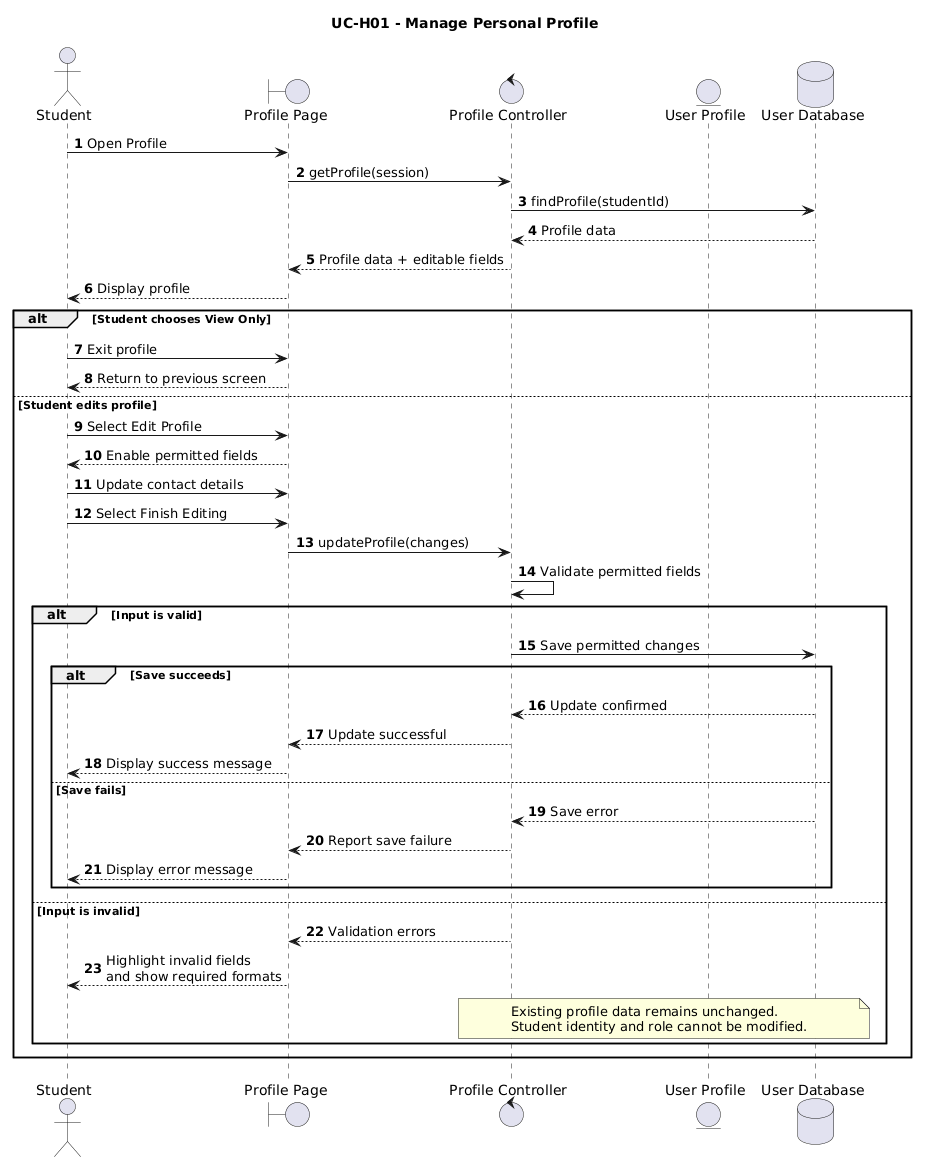

The diagram above was rendered by PlantUML. Its source (embedded in the PNG):
@startuml
title UC-H01 - Manage Personal Profile
autonumber

actor Student
boundary "Profile Page" as UI
control "Profile Controller" as PC
entity "User Profile" as Profile
database "User Database" as DB

Student -> UI: Open Profile
UI -> PC: getProfile(session)
PC -> DB: findProfile(studentId)
DB --> PC: Profile data
PC --> UI: Profile data + editable fields
UI --> Student: Display profile

alt Student chooses View Only
    Student -> UI: Exit profile
    UI --> Student: Return to previous screen

else Student edits profile
    Student -> UI: Select Edit Profile
    UI --> Student: Enable permitted fields
    Student -> UI: Update contact details
    Student -> UI: Select Finish Editing
    UI -> PC: updateProfile(changes)

    PC -> PC: Validate permitted fields

    alt Input is valid
        PC -> DB: Save permitted changes

        alt Save succeeds
            DB --> PC: Update confirmed
            PC --> UI: Update successful
            UI --> Student: Display success message
        else Save fails
            DB --> PC: Save error
            PC --> UI: Report save failure
            UI --> Student: Display error message
        end

    else Input is invalid
        PC --> UI: Validation errors
        UI --> Student: Highlight invalid fields\nand show required formats
        note over PC,DB
          Existing profile data remains unchanged.
          Student identity and role cannot be modified.
        end note
    end
end
@enduml